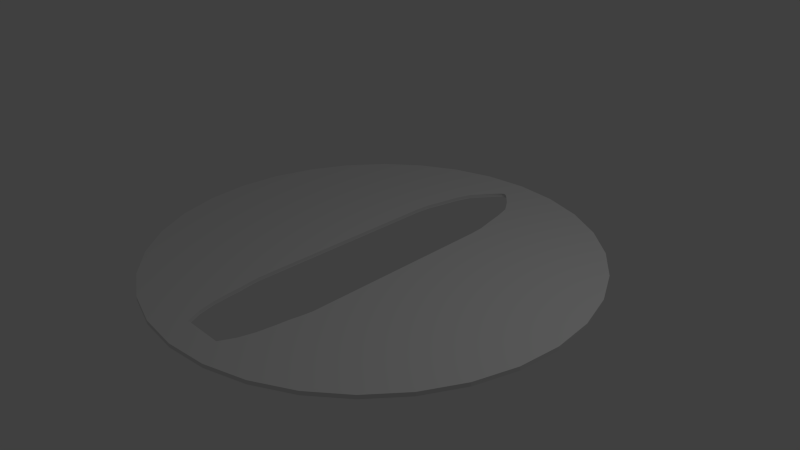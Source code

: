 # Source: molde.blend  (saved by Blender 2.67.0; exported with 4.5.12 LTS)
import bpy
from mathutils import Matrix  # noqa: F401  (used for matrix-valued properties, if any)

bpy.ops.wm.read_factory_settings(use_empty=True)
scene = bpy.context.scene
scene.name = 'Scene'

# ---- collections
col_collection_1 = bpy.data.collections.new('Collection 1'); scene.collection.children.link(col_collection_1)

# ---- world
world_world = bpy.data.worlds.new('World'); scene.world = world_world
world_world.color = (0.05088, 0.05088, 0.05088)
world_world.use_sun_shadow = False
world_world.sun_shadow_jitter_overblur = 0.0
world_world.cycles.sampling_method = 'MANUAL'
world_world.cycles.sample_map_resolution = 256

# ---- cameras
cam_camera = bpy.data.cameras.new('Camera')
cam_camera.clip_end = 100.0
cam_camera.lens = 35.0
cam_camera.sensor_width = 32.0
cam_camera.sensor_height = 18.0
cam_camera.ortho_scale = 7.314
cam_camera.dof.focus_distance = 0.0
cam_camera.dof.aperture_fstop = 128.0

# ---- lights
light_lamp = bpy.data.lights.new('Lamp', 'POINT')
light_lamp.transmission_factor = 0.0
light_lamp.cutoff_distance = 30.0
light_lamp.energy = 100.0
light_lamp.shadow_buffer_clip_start = 1.001
light_lamp.shadow_soft_size = 0.1
light_lamp.shadow_maximum_resolution = 0.006
light_lamp.use_absolute_resolution = True
light_lamp.cycles.use_multiple_importance_sampling = False

# ---- meshes
me_cylinder = bpy.data.meshes.new('Cylinder')
me_cylinder.from_pydata([], [], [])
me_cylinder.use_remesh_preserve_volume = False
me_cylinder.use_remesh_preserve_attributes = False
me_cylinder.use_mirror_vertex_groups = False
me_cylinder.update()
me_cylinder_001 = bpy.data.meshes.new('Cylinder.001')
me_cylinder_001.from_pydata([(0.1951, 0.9808, -1.0), (0.1951, 0.9808, 1.0), (0.0, 1.0, 1.0), (0.0, 1.0, -1.0), (0.3827, 0.9239, -1.0), (0.3827, 0.9239, 1.0), (-0.1951, 0.9808, 1.0), (-0.1951, 0.9808, -1.0), (0.5556, 0.8315, -1.0), (0.5556, 0.8315, 1.0), (-0.3827, 0.9239, 1.0), (-0.3827, 0.9239, -1.0), (0.7071, 0.7071, -1.0), (0.7071, 0.7071, 1.0), (0.04627, 0.8315, 1.0), (0.01366, 0.8684, 1.0), (-0.01366, 0.8684, 1.0), (-0.04212, 0.8315, 1.0), (-0.5556, 0.8315, 1.0), (-0.007536, 0.8684, 1.0), (0.04344, 0.8315, -1.0), (0.04019, 0.835, -1.0), (-0.5556, 0.8315, -1.0), (-0.03929, 0.8315, -1.0), (-0.03644, 0.835, -1.0), (-0.02276, 0.8506, -1.0), (0.02475, 0.8506, -1.0), (-0.01529, 0.8581, -1.0), (-0.01025, 0.8621, -1.0), (-0.006349, 0.8644, -1.0), (-0.003, 0.8656, -1.0), (0.01645, 0.8581, -1.0), (0.0001363, 0.866, -1.0), (0.003315, 0.8656, -1.0), (0.0068, 0.8644, -1.0), (0.01096, 0.8621, -1.0), (0.8315, 0.5556, -1.0), (0.8315, 0.5556, 1.0), (0.1266, 0.7071, 1.0), (0.1189, 0.7357, 1.0), (0.08446, 0.7851, 1.0), (0.1253, 0.7071, -1.0), (0.1175, 0.7357, -1.0), (0.08318, 0.7849, -1.0), (0.08334, 0.7847, -1.0), (0.07412, 0.7999, 1.0), (-0.09004, 0.7679, 1.0), (-0.7071, 0.7071, 1.0), (-0.06643, 0.7999, 1.0), (-0.7071, 0.7071, -1.0), (-0.08857, 0.768, -1.0), (-0.06464, 0.7999, -1.0), (-0.07625, 0.7847, -1.0), (0.07233, 0.7999, -1.0), (0.9239, 0.3827, -1.0), (0.9239, 0.3827, 1.0), (0.1611, 0.5556, 1.0), (0.1546, 0.5845, 1.0), (0.141, 0.6514, 1.0), (0.1597, 0.5556, -1.0), (0.1397, 0.6512, -1.0), (0.1533, 0.5845, -1.0), (0.1387, 0.6624, 1.0), (0.1374, 0.6624, -1.0), (-0.1138, 0.7357, 1.0), (-0.1235, 0.7071, 1.0), (-0.1222, 0.7071, -1.0), (-0.1124, 0.7357, -1.0), (-0.8315, 0.5556, 1.0), (-0.8315, 0.5556, -1.0), (0.9808, 0.1951, -1.0), (0.9808, 0.1951, 1.0), (0.1784, 0.3827, 1.0), (0.1773, 0.438, 1.0), (0.1732, 0.4907, 1.0), (0.1771, 0.3827, -1.0), (0.1718, 0.4906, -1.0), (0.176, 0.438, -1.0), (0.1719, 0.5068, 1.0), (0.1705, 0.5068, -1.0), (-0.1468, 0.623, 1.0), (-0.1387, 0.6624, 1.0), (-0.1454, 0.6231, -1.0), (-0.1374, 0.6624, -1.0), (-0.9239, 0.3827, 1.0), (-0.9239, 0.3827, -1.0), (1.0, 7.55e-08, -1.0), (1.0, 7.55e-08, 1.0), (0.1823, 0.1951, 1.0), (0.1799, 0.3094, 1.0), (0.1809, 0.1951, -1.0), (0.1786, 0.3093, -1.0), (-0.1611, 0.5556, 1.0), (-0.1546, 0.5845, 1.0), (-0.1597, 0.5556, -1.0), (-0.1533, 0.5845, -1.0), (-0.1759, 0.4564, 1.0), (-0.1719, 0.5068, 1.0), (-0.9808, 0.1951, 1.0), (-0.9808, 0.1951, -1.0), (-0.1745, 0.4565, -1.0), (-0.1705, 0.5068, -1.0), (0.9808, -0.1951, -1.0), (0.9808, -0.1951, 1.0), (0.1862, 4.377e-07, 1.0), (0.1839, 0.1166, 1.0), (0.1849, 4.383e-07, -1.0), (0.1825, 0.1165, -1.0), (-0.1773, 0.438, 1.0), (-0.1769, 0.3827, 1.0), (-0.176, 0.2744, 1.0), (-1.0, 9.656e-07, 1.0), (-1.0, 9.656e-07, -1.0), (-0.1746, 0.2745, -1.0), (-0.1755, 0.3827, -1.0), (-0.176, 0.438, -1.0), (0.9239, -0.3827, -1.0), (0.9239, -0.3827, 1.0), (0.1879, -0.07999, 1.0), (0.1902, -0.1951, 1.0), (0.1865, -0.08012, -1.0), (0.1889, -0.1951, -1.0), (-0.1753, 0.1951, 1.0), (-0.1743, 0.08132, 1.0), (-0.9808, -0.1951, 1.0), (-0.9808, -0.1951, -1.0), (-0.173, 0.08145, -1.0), (-0.1739, 0.1951, -1.0), (0.8315, -0.5556, -1.0), (0.8315, -0.5556, 1.0), (0.1918, -0.2728, 1.0), (0.194, -0.3827, 1.0), (0.1905, -0.2729, -1.0), (0.1927, -0.3827, -1.0), (-0.1737, 5.978e-07, 1.0), (-0.1727, -0.1155, 1.0), (-0.9239, -0.3827, 1.0), (-0.9239, -0.3827, -1.0), (-0.1723, 5.972e-07, -1.0), (-0.1714, -0.1154, -1.0), (0.7071, -0.7071, -1.0), (0.7071, -0.7071, 1.0), (0.1955, -0.4544, 1.0), (0.1962, -0.4878, 1.0), (0.1869, -0.5556, 1.0), (0.1902, -0.5369, 1.0), (0.1942, -0.4546, -1.0), (0.1948, -0.4878, -1.0), (0.1888, -0.5369, -1.0), (0.1855, -0.5556, -1.0), (-0.172, -0.1951, 1.0), (-0.1711, -0.3085, 1.0), (-0.8315, -0.5556, 1.0), (-0.8315, -0.5556, -1.0), (-0.1707, -0.1951, -1.0), (-0.1697, -0.3084, -1.0), (0.5556, -0.8315, -1.0), (0.5556, -0.8315, 1.0), (0.1778, -0.6199, 1.0), (0.1669, -0.7071, 1.0), (0.1744, -0.6532, 1.0), (0.1765, -0.6201, -1.0), (0.1731, -0.6532, -1.0), (0.1656, -0.7071, -1.0), (0.181, -0.589, 1.0), (0.1797, -0.589, -1.0), (-0.1705, -0.3827, 1.0), (-0.1696, -0.4878, 1.0), (-0.1693, -0.4904, 1.0), (-0.7071, -0.7071, 1.0), (-0.7071, -0.7071, -1.0), (-0.1691, -0.3827, -1.0), (-0.1683, -0.4878, -1.0), (-0.168, -0.4902, -1.0), (0.3827, -0.9239, -1.0), (0.3827, -0.9239, 1.0), (0.1548, -0.7615, 1.0), (0.129, -0.8315, 1.0), (0.1445, -0.7999, 1.0), (0.1534, -0.7616, -1.0), (0.1431, -0.7999, -1.0), (0.1277, -0.8315, -1.0), (0.1642, -0.7266, 1.0), (0.1629, -0.7266, -1.0), (-0.1636, -0.5369, 1.0), (-0.1603, -0.5556, 1.0), (-0.1544, -0.589, 1.0), (-0.148, -0.652, 1.0), (-0.5556, -0.8315, 1.0), (-0.5556, -0.8315, -1.0), (-0.1589, -0.5556, -1.0), (-0.1466, -0.6519, -1.0), (-0.1531, -0.589, -1.0), (-0.1622, -0.5369, -1.0), (0.1951, -0.9808, -1.0), (0.1951, -0.9808, 1.0), (-0.3827, -0.9239, 1.0), (-0.3827, -0.9239, -1.0), (-0.1024, -0.8315, 1.0), (-0.08433, -0.8684, 1.0), (0.1109, -0.8684, 1.0), (0.08973, -0.8684, 1.0), (-0.1011, -0.8315, -1.0), (-0.08298, -0.8684, -1.0), (0.1096, -0.8684, -1.0), (0.07662, -0.8684, -1.0), (-0.1478, -0.6532, 1.0), (-0.1404, -0.7071, 1.0), (-0.1377, -0.7266, 1.0), (-0.1209, -0.7887, 1.0), (-0.1196, -0.7885, -1.0), (-0.1363, -0.7266, -1.0), (-0.139, -0.7071, -1.0), (-0.1465, -0.6532, -1.0), (-3.258e-07, -1.0, -1.0), (-3.258e-07, -1.0, 1.0), (-0.1951, -0.9808, 1.0), (-0.1951, -0.9808, -1.0), (-0.1179, -0.7999, 1.0), (-0.1165, -0.7999, -1.0), (0.1447, -0.7999, 0.7657), (0.1111, -0.8684, 0.7657), (-0.08454, -0.8684, 0.7656), (0.1644, -0.7266, 0.7656), (0.1746, -0.6532, 0.7656), (-0.1181, -0.7999, 0.7656), (0.1812, -0.589, 0.7656), (-0.1379, -0.7266, 0.7656), (0.1904, -0.5369, 0.7656), (-0.148, -0.6532, 0.7656), (0.1964, -0.4878, 0.7656), (-0.1546, -0.589, 0.7656), (0.1775, 0.438, 0.7656), (-0.1638, -0.5369, 0.7656), (0.1721, 0.5068, 0.7656), (-0.1698, -0.4878, 0.7656), (0.1549, 0.5845, 0.7656), (-0.1775, 0.438, 0.7655), (0.139, 0.6624, 0.7655), (-0.1721, 0.5068, 0.7655), (0.1191, 0.7357, 0.7655), (-0.1549, 0.5845, 0.7655), (0.07297, 0.7999, -0.764), (0.07433, 0.7999, 0.7655), (-0.139, 0.6624, 0.7655), (0.0136, 0.8684, 0.4646), (0.01387, 0.8684, 0.7655), (-0.114, 0.7357, 0.7655), (-0.01387, 0.8684, 0.7655), (0.01281, 0.8684, 0.1753), (-0.06664, 0.7999, 0.7655), (-0.06528, 0.7999, -0.764), (-0.0136, 0.8684, 0.4646), (0.01153, 0.8684, -0.09134), (-0.01281, 0.8684, 0.1753), (0.009804, 0.8684, -0.3251), (-0.01153, 0.8684, -0.09135), (0.007703, 0.8684, -0.5169), (-0.009804, 0.8684, -0.3251), (0.005306, 0.8684, -0.6594), (-0.007703, 0.8684, -0.5169), (0.002705, 0.8684, -0.7472), (-0.005306, 0.8684, -0.6594), (1.928e-08, 0.8684, -0.7768), (-0.002705, 0.8684, -0.7472)], [], [(0, 3, 2, 1), (1, 5, 4, 0), (5, 9, 8, 4), (9, 13, 12, 8), (13, 37, 36, 12), (37, 55, 54, 36), (55, 71, 70, 54), (71, 87, 86, 70), (87, 103, 102, 86), (103, 117, 116, 102), (117, 129, 128, 116), (129, 141, 140, 128), (141, 157, 156, 140), (157, 175, 174, 156), (175, 195, 194, 174), (195, 215, 214, 194), (215, 216, 217, 214), (216, 196, 197, 217), (196, 188, 189, 197), (188, 169, 170, 189), (169, 152, 153, 170), (152, 136, 137, 153), (136, 124, 125, 137), (124, 111, 112, 125), (111, 98, 99, 112), (98, 84, 85, 99), (84, 68, 69, 85), (68, 47, 49, 69), (47, 18, 22, 49), (18, 10, 11, 22), (6, 1, 2), (10, 1, 6), (5, 1, 10), (5, 10, 18), (5, 16, 19, 15), (16, 5, 18), (16, 18, 17), (5, 15, 14, 9), (46, 48, 18, 47), (18, 48, 17), (9, 45, 40), (45, 9, 14), (47, 64, 46), (64, 47, 65), (9, 39, 38, 13), (39, 9, 40), (80, 81, 47, 68), (47, 81, 65), (13, 62, 58), (62, 13, 38), (92, 93, 80, 68), (13, 57, 56, 37), (57, 13, 58), (96, 97, 68, 84), (68, 97, 92), (37, 78, 74), (78, 37, 56), (84, 108, 96), (108, 84, 109), (37, 73, 72, 55), (73, 37, 74), (110, 109, 84, 98), (55, 72, 89), (122, 110, 98), (55, 89, 88, 71), (123, 122, 98, 111), (71, 88, 105), (134, 123, 111), (71, 105, 104, 87), (124, 135, 134, 111), (87, 104, 118), (150, 135, 124), (103, 87, 118, 119), (136, 151, 150, 124), (103, 119, 130), (166, 151, 136), (117, 103, 130, 131), (168, 167, 152), (152, 167, 166, 136), (117, 131, 142), (185, 184, 152), (152, 184, 168), (129, 143, 145), (129, 145, 144), (142, 143, 129, 117), (169, 186, 185, 152), (186, 169, 187), (158, 129, 144, 164), (169, 206, 187), (206, 169, 207), (141, 129, 158, 160), (141, 160, 159), (188, 208, 207, 169), (208, 188, 209), (141, 159, 182), (141, 182, 176), (188, 218, 209), (218, 188, 198), (157, 141, 176, 178), (157, 178, 177), (196, 200, 201, 199), (200, 196, 157), (200, 157, 177), (196, 199, 198, 188), (157, 196, 175), (175, 196, 216), (175, 216, 195), (195, 216, 215), (3, 7, 6, 2), (10, 6, 7, 11), (7, 3, 0), (11, 7, 0), (4, 11, 0), (11, 4, 22), (35, 4, 31), (4, 35, 34), (4, 34, 33), (4, 33, 32), (4, 32, 30, 22), (31, 4, 26), (22, 30, 29), (22, 29, 28), (22, 28, 27), (22, 27, 25), (26, 4, 21), (22, 25, 24), (22, 24, 23), (20, 21, 4, 8), (43, 53, 8), (8, 53, 20), (22, 51, 52), (22, 52, 50, 49), (51, 22, 23), (49, 50, 67), (49, 67, 66), (8, 42, 44), (8, 44, 43), (41, 42, 8, 12), (49, 83, 82, 69), (83, 49, 66), (60, 63, 12), (12, 63, 41), (94, 69, 82, 95), (59, 61, 12, 36), (12, 61, 60), (69, 101, 100, 85), (101, 69, 94), (76, 79, 36), (36, 79, 59), (85, 100, 115), (85, 115, 114), (75, 77, 36, 54), (36, 77, 76), (85, 114, 113, 99), (91, 75, 54), (99, 113, 127), (90, 91, 54, 70), (99, 127, 126, 112), (107, 90, 70), (112, 126, 138), (106, 107, 70, 86), (125, 112, 138, 139), (120, 106, 86), (125, 139, 154), (102, 121, 120, 86), (137, 125, 154, 155), (132, 121, 102), (137, 155, 171), (116, 133, 132, 102), (153, 172, 173), (171, 172, 153, 137), (146, 133, 116), (153, 193, 190), (193, 153, 173), (128, 148, 147), (148, 128, 149), (128, 147, 146, 116), (170, 153, 190, 192), (170, 192, 191), (161, 165, 149, 128), (170, 191, 213), (170, 213, 212), (140, 162, 161, 128), (162, 140, 163), (189, 170, 212, 211), (189, 211, 210), (140, 183, 163), (183, 140, 179), (189, 210, 219), (189, 219, 202), (156, 180, 179, 140), (180, 156, 181), (197, 203, 205, 204), (197, 204, 156), (156, 204, 181), (202, 203, 197, 189), (197, 156, 174), (197, 174, 217), (217, 174, 194), (217, 194, 214), (181, 221, 220, 180), (221, 181, 204), (220, 221, 177, 178), (177, 221, 200), (198, 222, 225, 218), (222, 198, 199), (225, 222, 202, 219), (202, 222, 203), (203, 222, 205), (205, 222, 221, 204), (201, 221, 222, 199), (200, 221, 201), (263, 261, 264), (261, 262, 264), (261, 259, 262), (259, 260, 262), (259, 257, 260), (257, 258, 260), (257, 255, 258), (255, 256, 258), (255, 253, 256), (253, 254, 256), (253, 249, 254), (249, 252, 254), (249, 245, 252), (245, 248, 252), (245, 246, 248), (19, 16, 248, 246), (19, 246, 15), (32, 33, 261, 263), (33, 34, 259, 261), (34, 35, 257, 259), (35, 31, 255, 257), (31, 26, 253, 255), (26, 21, 249, 253), (242, 245, 21, 20), (21, 245, 249), (242, 20, 53), (245, 242, 243, 246), (246, 243, 14, 15), (14, 243, 45), (17, 48, 250, 248), (17, 248, 16), (252, 248, 250, 251), (24, 252, 251, 23), (252, 24, 254), (23, 251, 51), (25, 256, 254, 24), (27, 258, 256, 25), (28, 260, 258, 27), (29, 262, 260, 28), (32, 263, 264, 30), (30, 264, 262, 29), (240, 238, 38, 39), (38, 238, 62), (51, 251, 52), (44, 240, 243, 242), (240, 44, 42), (65, 244, 247, 64), (244, 65, 81), (44, 242, 43), (43, 242, 53), (46, 247, 250, 48), (247, 46, 64), (41, 238, 240, 42), (238, 41, 63), (247, 244, 66, 67), (66, 244, 83), (243, 240, 40, 45), (40, 240, 39), (250, 50, 52, 251), (50, 250, 247, 67), (149, 165, 226, 228), (149, 228, 148), (244, 241, 82, 83), (82, 241, 95), (80, 93, 241, 244), (80, 244, 81), (60, 236, 238, 63), (236, 60, 61), (96, 108, 237, 239), (96, 239, 97), (236, 234, 56, 57), (56, 234, 78), (92, 239, 241, 93), (239, 92, 97), (241, 239, 94, 95), (94, 239, 101), (59, 234, 236, 61), (234, 59, 79), (58, 238, 236, 57), (238, 58, 62), (239, 237, 100, 101), (100, 237, 115), (76, 232, 234, 79), (232, 76, 77), (234, 232, 74, 78), (74, 232, 73), (223, 220, 176, 182), (176, 220, 178), (209, 218, 225, 227), (209, 227, 208), (163, 183, 223, 224), (163, 224, 162), (179, 220, 223, 183), (220, 179, 180), (227, 225, 210, 211), (210, 225, 219), (191, 231, 229, 213), (231, 191, 192), (229, 227, 212, 213), (212, 227, 211), (224, 223, 159, 160), (159, 223, 182), (207, 208, 227, 229), (207, 229, 206), (185, 231, 233, 184), (231, 185, 186), (186, 187, 229, 231), (229, 187, 206), (226, 224, 158, 164), (158, 224, 160), (161, 162, 224, 226), (161, 226, 165), (228, 226, 144, 145), (144, 226, 164), (190, 233, 231, 192), (233, 190, 193), (148, 228, 230, 147), (168, 184, 233, 235), (168, 235, 167), (143, 230, 228, 145), (235, 233, 173, 172), (173, 233, 193), (237, 171, 155, 154), (237, 139, 138, 126), (237, 126, 127, 113), (237, 154, 139), (237, 113, 114), (171, 237, 235, 172), (237, 114, 115), (119, 118, 230, 130), (230, 118, 104, 105), (230, 105, 88, 89), (131, 130, 230, 142), (232, 89, 72, 73), (230, 89, 232), (142, 230, 143), (91, 90, 232, 75), (232, 107, 106, 120), (232, 120, 121, 132), (232, 132, 133, 230), (232, 90, 107), (230, 133, 146), (75, 232, 77), (230, 146, 147), (122, 123, 235, 110), (235, 123, 134, 135), (235, 135, 150, 151), (235, 151, 166), (109, 110, 235, 237), (235, 166, 167), (109, 237, 108)])
me_cylinder_001.use_remesh_preserve_volume = False
me_cylinder_001.use_remesh_preserve_attributes = False
me_cylinder_001.use_mirror_vertex_groups = False
me_cylinder_001.update()

# ---- objects
ob_cylinder = bpy.data.objects.new('Cylinder', me_cylinder)
ob_cylinder_002 = bpy.data.objects.new('Cylinder.002', me_cylinder_001)
ob_lamp = bpy.data.objects.new('Lamp', light_lamp)
ob_camera = bpy.data.objects.new('Camera', cam_camera)

# ---- transforms, parenting, visibility, modifiers, constraints
ob_cylinder.location = (0.0, 0.0, -0.07378)
ob_cylinder.lineart.crease_threshold = 0.0
ob_cylinder_002.location = (0.0, 0.0, 0.0)
ob_cylinder_002.scale = (2.961, 2.961, -0.02662)
ob_cylinder_002.lineart.crease_threshold = 0.0
ob_lamp.location = (4.076, 1.005, 5.904)
ob_lamp.rotation_euler = (0.6503, 0.05522, 1.866)
ob_lamp.lock_rotations_4d = False
ob_lamp.empty_display_type = 'ARROWS'
ob_lamp.color = (0.0, 0.0, 0.0, 0.0)
ob_lamp.lineart.crease_threshold = 0.0
ob_camera.location = (7.481, -6.508, 5.344)
ob_camera.rotation_euler = (1.109, 0.01082, 0.8149)
ob_camera.lock_rotations_4d = False
ob_camera.empty_display_type = 'ARROWS'
ob_camera.color = (0.0, 0.0, 0.0, 0.0)
ob_camera.display_type = 'WIRE'
ob_camera.lineart.crease_threshold = 0.0

# ---- collection membership
col_collection_1.objects.link(ob_cylinder)
col_collection_1.objects.link(ob_cylinder_002)
col_collection_1.objects.link(ob_lamp)
col_collection_1.objects.link(ob_camera)

# ---- scene / render settings (as saved in the file)
scene.camera = ob_camera
scene.frame_start = 1; scene.frame_end = 250; scene.frame_set(1)
scene.render.engine = 'BLENDER_EEVEE_NEXT'
scene.render.image_settings.color_mode = 'RGB'
scene.render.image_settings.compression = 90
scene.render.resolution_percentage = 50
scene.render.dither_intensity = 0.0
scene.cycles.use_denoising = False
scene.cycles.samples = 10
scene.cycles.sampling_pattern = 'TABULATED_SOBOL'
scene.cycles.light_sampling_threshold = 0.0
scene.cycles.use_adaptive_sampling = False
scene.cycles.use_light_tree = False
scene.cycles.blur_glossy = 0.0
scene.cycles.volume_bounces = 1
scene.cycles.pixel_filter_type = 'GAUSSIAN'
scene.cycles.sample_clamp_indirect = 0.0
scene.view_settings.view_transform = 'Standard'
bpy.context.view_layer.update()
